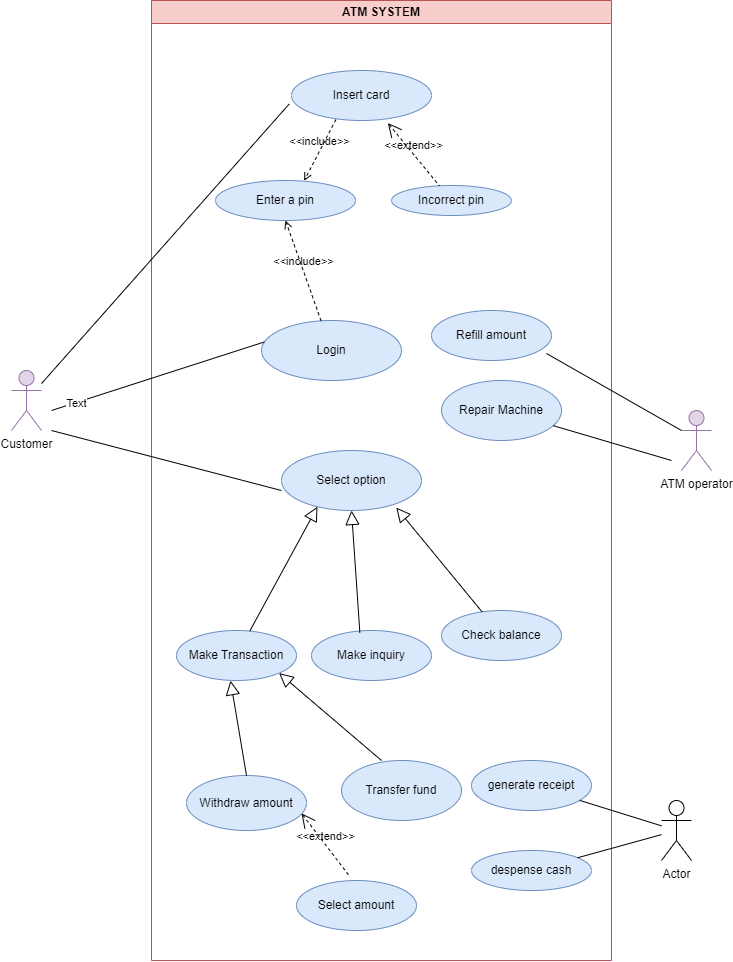

The diagram above was exported from draw.io. Its source (the exported page's mxGraphModel, read from the mxfile embedded in the PNG):
<mxGraphModel dx="921" dy="1605" grid="1" gridSize="10" guides="1" tooltips="1" connect="1" arrows="1" fold="1" page="1" pageScale="1" pageWidth="850" pageHeight="1100" math="0" shadow="0">
  <root>
    <mxCell id="0" />
    <mxCell id="1" parent="0" />
    <mxCell id="3yvpQtfCiW-UEkVGjWcT-1" value="ATM SYSTEM" style="swimlane;whiteSpace=wrap;html=1;fillColor=#f8cecc;strokeColor=#b85450;" vertex="1" parent="1">
      <mxGeometry x="270" y="-160" width="460" height="960" as="geometry" />
    </mxCell>
    <mxCell id="3yvpQtfCiW-UEkVGjWcT-3" value="Insert card" style="ellipse;whiteSpace=wrap;html=1;fillColor=#dae8fc;strokeColor=#6c8ebf;" vertex="1" parent="3yvpQtfCiW-UEkVGjWcT-1">
      <mxGeometry x="140" y="70" width="140" height="50" as="geometry" />
    </mxCell>
    <mxCell id="3yvpQtfCiW-UEkVGjWcT-5" value="Enter a pin" style="ellipse;whiteSpace=wrap;html=1;fillColor=#dae8fc;strokeColor=#6c8ebf;" vertex="1" parent="3yvpQtfCiW-UEkVGjWcT-1">
      <mxGeometry x="64" y="180" width="140" height="40" as="geometry" />
    </mxCell>
    <mxCell id="3yvpQtfCiW-UEkVGjWcT-15" value="&amp;lt;&amp;lt;include&amp;gt;&amp;gt;" style="edgeStyle=none;html=1;endArrow=open;verticalAlign=bottom;dashed=1;labelBackgroundColor=none;rounded=0;exitX=0.317;exitY=0.983;exitDx=0;exitDy=0;exitPerimeter=0;entryX=0.633;entryY=0.008;entryDx=0;entryDy=0;entryPerimeter=0;" edge="1" parent="3yvpQtfCiW-UEkVGjWcT-1" source="3yvpQtfCiW-UEkVGjWcT-3" target="3yvpQtfCiW-UEkVGjWcT-5">
      <mxGeometry width="160" relative="1" as="geometry">
        <mxPoint x="50" y="300" as="sourcePoint" />
        <mxPoint x="210" y="300" as="targetPoint" />
      </mxGeometry>
    </mxCell>
    <mxCell id="3yvpQtfCiW-UEkVGjWcT-21" value="Make Transaction" style="ellipse;whiteSpace=wrap;html=1;fillColor=#dae8fc;strokeColor=#6c8ebf;" vertex="1" parent="3yvpQtfCiW-UEkVGjWcT-1">
      <mxGeometry x="25" y="630" width="120" height="50" as="geometry" />
    </mxCell>
    <mxCell id="3yvpQtfCiW-UEkVGjWcT-22" value="Withdraw amount" style="ellipse;whiteSpace=wrap;html=1;fillColor=#dae8fc;strokeColor=#6c8ebf;" vertex="1" parent="3yvpQtfCiW-UEkVGjWcT-1">
      <mxGeometry x="35" y="775" width="120" height="55" as="geometry" />
    </mxCell>
    <mxCell id="3yvpQtfCiW-UEkVGjWcT-23" value="Check balance" style="ellipse;whiteSpace=wrap;html=1;fillColor=#dae8fc;strokeColor=#6c8ebf;" vertex="1" parent="3yvpQtfCiW-UEkVGjWcT-1">
      <mxGeometry x="290" y="610" width="120" height="50" as="geometry" />
    </mxCell>
    <mxCell id="3yvpQtfCiW-UEkVGjWcT-31" value="Refill amount" style="ellipse;whiteSpace=wrap;html=1;fillColor=#dae8fc;strokeColor=#6c8ebf;" vertex="1" parent="3yvpQtfCiW-UEkVGjWcT-1">
      <mxGeometry x="280" y="310" width="120" height="50" as="geometry" />
    </mxCell>
    <mxCell id="3yvpQtfCiW-UEkVGjWcT-20" value="Select option" style="ellipse;whiteSpace=wrap;html=1;fillColor=#dae8fc;strokeColor=#6c8ebf;" vertex="1" parent="3yvpQtfCiW-UEkVGjWcT-1">
      <mxGeometry x="130" y="450" width="140" height="60" as="geometry" />
    </mxCell>
    <mxCell id="3yvpQtfCiW-UEkVGjWcT-17" value="Incorrect pin" style="ellipse;whiteSpace=wrap;html=1;fillColor=#dae8fc;strokeColor=#6c8ebf;" vertex="1" parent="3yvpQtfCiW-UEkVGjWcT-1">
      <mxGeometry x="240" y="185" width="120" height="30" as="geometry" />
    </mxCell>
    <mxCell id="3yvpQtfCiW-UEkVGjWcT-16" value="&amp;lt;&amp;lt;extend&amp;gt;&amp;gt;" style="edgeStyle=none;html=1;startArrow=open;endArrow=none;startSize=12;verticalAlign=bottom;dashed=1;labelBackgroundColor=none;rounded=0;exitX=0.688;exitY=1.05;exitDx=0;exitDy=0;exitPerimeter=0;" edge="1" parent="3yvpQtfCiW-UEkVGjWcT-1" source="3yvpQtfCiW-UEkVGjWcT-3" target="3yvpQtfCiW-UEkVGjWcT-17">
      <mxGeometry width="160" relative="1" as="geometry">
        <mxPoint x="60" y="370" as="sourcePoint" />
        <mxPoint x="290" y="260" as="targetPoint" />
      </mxGeometry>
    </mxCell>
    <mxCell id="3yvpQtfCiW-UEkVGjWcT-38" value="Repair Machine" style="ellipse;whiteSpace=wrap;html=1;fillColor=#dae8fc;strokeColor=#6c8ebf;" vertex="1" parent="3yvpQtfCiW-UEkVGjWcT-1">
      <mxGeometry x="290" y="380" width="120" height="60" as="geometry" />
    </mxCell>
    <mxCell id="3yvpQtfCiW-UEkVGjWcT-39" value="Select amount" style="ellipse;whiteSpace=wrap;html=1;fillColor=#dae8fc;strokeColor=#6c8ebf;" vertex="1" parent="3yvpQtfCiW-UEkVGjWcT-1">
      <mxGeometry x="145" y="880" width="120" height="50" as="geometry" />
    </mxCell>
    <mxCell id="3yvpQtfCiW-UEkVGjWcT-41" value="&amp;lt;&amp;lt;extend&amp;gt;&amp;gt;" style="edgeStyle=none;html=1;startArrow=open;endArrow=none;startSize=12;verticalAlign=bottom;dashed=1;labelBackgroundColor=none;rounded=0;entryX=0.447;entryY=-0.071;entryDx=0;entryDy=0;entryPerimeter=0;exitX=0.958;exitY=0.688;exitDx=0;exitDy=0;exitPerimeter=0;" edge="1" parent="3yvpQtfCiW-UEkVGjWcT-1" source="3yvpQtfCiW-UEkVGjWcT-22" target="3yvpQtfCiW-UEkVGjWcT-39">
      <mxGeometry width="160" relative="1" as="geometry">
        <mxPoint x="220" y="730" as="sourcePoint" />
        <mxPoint x="220" y="770" as="targetPoint" />
      </mxGeometry>
    </mxCell>
    <mxCell id="3yvpQtfCiW-UEkVGjWcT-37" value="" style="edgeStyle=none;html=1;endArrow=none;verticalAlign=bottom;rounded=0;" edge="1" parent="3yvpQtfCiW-UEkVGjWcT-1" target="3yvpQtfCiW-UEkVGjWcT-38">
      <mxGeometry width="160" relative="1" as="geometry">
        <mxPoint x="520" y="460" as="sourcePoint" />
        <mxPoint x="375.6781985184268" y="513.2337728000496" as="targetPoint" />
      </mxGeometry>
    </mxCell>
    <mxCell id="3yvpQtfCiW-UEkVGjWcT-18" value="Login" style="ellipse;whiteSpace=wrap;html=1;fillColor=#dae8fc;strokeColor=#6c8ebf;" vertex="1" parent="3yvpQtfCiW-UEkVGjWcT-1">
      <mxGeometry x="110" y="320" width="140" height="60" as="geometry" />
    </mxCell>
    <mxCell id="3yvpQtfCiW-UEkVGjWcT-35" value="&amp;lt;&amp;lt;include&amp;gt;&amp;gt;" style="edgeStyle=none;html=1;endArrow=open;verticalAlign=bottom;dashed=1;labelBackgroundColor=none;rounded=0;entryX=0.5;entryY=1;entryDx=0;entryDy=0;" edge="1" parent="3yvpQtfCiW-UEkVGjWcT-1" source="3yvpQtfCiW-UEkVGjWcT-18" target="3yvpQtfCiW-UEkVGjWcT-5">
      <mxGeometry width="160" relative="1" as="geometry">
        <mxPoint x="70" y="400" as="sourcePoint" />
        <mxPoint x="230" y="400" as="targetPoint" />
      </mxGeometry>
    </mxCell>
    <mxCell id="3yvpQtfCiW-UEkVGjWcT-48" value="" style="edgeStyle=none;html=1;endArrow=block;endFill=0;endSize=12;verticalAlign=bottom;rounded=0;entryX=0.45;entryY=1.004;entryDx=0;entryDy=0;entryPerimeter=0;exitX=0.5;exitY=0;exitDx=0;exitDy=0;" edge="1" parent="3yvpQtfCiW-UEkVGjWcT-1" source="3yvpQtfCiW-UEkVGjWcT-22" target="3yvpQtfCiW-UEkVGjWcT-21">
      <mxGeometry width="160" relative="1" as="geometry">
        <mxPoint x="80" y="800" as="sourcePoint" />
        <mxPoint x="230" y="950" as="targetPoint" />
      </mxGeometry>
    </mxCell>
    <mxCell id="3yvpQtfCiW-UEkVGjWcT-50" value="Transfer fund" style="ellipse;whiteSpace=wrap;html=1;fillColor=#dae8fc;strokeColor=#6c8ebf;" vertex="1" parent="3yvpQtfCiW-UEkVGjWcT-1">
      <mxGeometry x="190" y="760" width="120" height="60" as="geometry" />
    </mxCell>
    <mxCell id="3yvpQtfCiW-UEkVGjWcT-51" value="" style="edgeStyle=none;html=1;endArrow=block;endFill=0;endSize=12;verticalAlign=bottom;rounded=0;entryX=0.257;entryY=0.937;entryDx=0;entryDy=0;entryPerimeter=0;" edge="1" parent="3yvpQtfCiW-UEkVGjWcT-1" source="3yvpQtfCiW-UEkVGjWcT-21" target="3yvpQtfCiW-UEkVGjWcT-20">
      <mxGeometry width="160" relative="1" as="geometry">
        <mxPoint x="70" y="680" as="sourcePoint" />
        <mxPoint x="230" y="680" as="targetPoint" />
      </mxGeometry>
    </mxCell>
    <mxCell id="3yvpQtfCiW-UEkVGjWcT-53" value="Make inquiry" style="ellipse;whiteSpace=wrap;html=1;fillColor=#dae8fc;strokeColor=#6c8ebf;" vertex="1" parent="3yvpQtfCiW-UEkVGjWcT-1">
      <mxGeometry x="160" y="630" width="120" height="50" as="geometry" />
    </mxCell>
    <mxCell id="3yvpQtfCiW-UEkVGjWcT-19" value="" style="edgeStyle=none;html=1;endArrow=none;verticalAlign=bottom;rounded=0;entryX=0.02;entryY=0.358;entryDx=0;entryDy=0;entryPerimeter=0;" edge="1" parent="3yvpQtfCiW-UEkVGjWcT-1" target="3yvpQtfCiW-UEkVGjWcT-18">
      <mxGeometry width="160" relative="1" as="geometry">
        <mxPoint x="-100" y="410" as="sourcePoint" />
        <mxPoint x="110" y="288.49" as="targetPoint" />
      </mxGeometry>
    </mxCell>
    <mxCell id="3yvpQtfCiW-UEkVGjWcT-45" value="Text" style="edgeLabel;html=1;align=center;verticalAlign=middle;resizable=0;points=[];" vertex="1" connectable="0" parent="3yvpQtfCiW-UEkVGjWcT-19">
      <mxGeometry x="-0.7711" relative="1" as="geometry">
        <mxPoint as="offset" />
      </mxGeometry>
    </mxCell>
    <mxCell id="3yvpQtfCiW-UEkVGjWcT-54" value="" style="edgeStyle=none;html=1;endArrow=block;endFill=0;endSize=12;verticalAlign=bottom;rounded=0;entryX=0.5;entryY=1;entryDx=0;entryDy=0;exitX=0.403;exitY=0.043;exitDx=0;exitDy=0;exitPerimeter=0;" edge="1" parent="3yvpQtfCiW-UEkVGjWcT-1" source="3yvpQtfCiW-UEkVGjWcT-53" target="3yvpQtfCiW-UEkVGjWcT-20">
      <mxGeometry width="160" relative="1" as="geometry">
        <mxPoint x="70" y="650" as="sourcePoint" />
        <mxPoint x="230" y="650" as="targetPoint" />
      </mxGeometry>
    </mxCell>
    <mxCell id="3yvpQtfCiW-UEkVGjWcT-55" value="" style="edgeStyle=none;html=1;endArrow=block;endFill=0;endSize=12;verticalAlign=bottom;rounded=0;entryX=0.82;entryY=0.952;entryDx=0;entryDy=0;entryPerimeter=0;" edge="1" parent="3yvpQtfCiW-UEkVGjWcT-1" source="3yvpQtfCiW-UEkVGjWcT-23" target="3yvpQtfCiW-UEkVGjWcT-20">
      <mxGeometry width="160" relative="1" as="geometry">
        <mxPoint x="70" y="650" as="sourcePoint" />
        <mxPoint x="230" y="650" as="targetPoint" />
      </mxGeometry>
    </mxCell>
    <mxCell id="3yvpQtfCiW-UEkVGjWcT-56" value="generate receipt" style="ellipse;whiteSpace=wrap;html=1;fillColor=#dae8fc;strokeColor=#6c8ebf;" vertex="1" parent="3yvpQtfCiW-UEkVGjWcT-1">
      <mxGeometry x="320" y="760" width="120" height="50" as="geometry" />
    </mxCell>
    <mxCell id="3yvpQtfCiW-UEkVGjWcT-57" value="despense cash" style="ellipse;whiteSpace=wrap;html=1;fillColor=#dae8fc;strokeColor=#6c8ebf;" vertex="1" parent="3yvpQtfCiW-UEkVGjWcT-1">
      <mxGeometry x="320" y="850" width="120" height="40" as="geometry" />
    </mxCell>
    <mxCell id="3yvpQtfCiW-UEkVGjWcT-2" value="Customer" style="shape=umlActor;verticalLabelPosition=bottom;verticalAlign=top;html=1;outlineConnect=0;fillColor=#e1d5e7;strokeColor=#9673a6;" vertex="1" parent="1">
      <mxGeometry x="130" y="210" width="30" height="60" as="geometry" />
    </mxCell>
    <mxCell id="3yvpQtfCiW-UEkVGjWcT-14" value="" style="edgeStyle=none;html=1;endArrow=none;verticalAlign=bottom;rounded=0;entryX=-0.017;entryY=0.672;entryDx=0;entryDy=0;entryPerimeter=0;" edge="1" parent="1" source="3yvpQtfCiW-UEkVGjWcT-2" target="3yvpQtfCiW-UEkVGjWcT-3">
      <mxGeometry width="160" relative="1" as="geometry">
        <mxPoint x="140" y="-10" as="sourcePoint" />
        <mxPoint x="300" y="-10" as="targetPoint" />
      </mxGeometry>
    </mxCell>
    <mxCell id="3yvpQtfCiW-UEkVGjWcT-33" value="ATM operator" style="shape=umlActor;verticalLabelPosition=bottom;verticalAlign=top;html=1;outlineConnect=0;rotation=0;fillColor=#e1d5e7;strokeColor=#9673a6;" vertex="1" parent="1">
      <mxGeometry x="800" y="250" width="30" height="60" as="geometry" />
    </mxCell>
    <mxCell id="3yvpQtfCiW-UEkVGjWcT-34" value="" style="edgeStyle=none;html=1;endArrow=none;verticalAlign=bottom;rounded=0;exitX=0.958;exitY=0.86;exitDx=0;exitDy=0;entryX=0;entryY=0.3333333333333333;entryDx=0;entryDy=0;entryPerimeter=0;exitPerimeter=0;" edge="1" parent="1" source="3yvpQtfCiW-UEkVGjWcT-31" target="3yvpQtfCiW-UEkVGjWcT-33">
      <mxGeometry width="160" relative="1" as="geometry">
        <mxPoint x="610" y="130" as="sourcePoint" />
        <mxPoint x="750" y="110" as="targetPoint" />
      </mxGeometry>
    </mxCell>
    <mxCell id="3yvpQtfCiW-UEkVGjWcT-47" value="" style="edgeStyle=none;html=1;endArrow=none;verticalAlign=bottom;rounded=0;entryX=0;entryY=0.667;entryDx=0;entryDy=0;entryPerimeter=0;" edge="1" parent="1" target="3yvpQtfCiW-UEkVGjWcT-20">
      <mxGeometry width="160" relative="1" as="geometry">
        <mxPoint x="170" y="270" as="sourcePoint" />
        <mxPoint x="500" y="390" as="targetPoint" />
      </mxGeometry>
    </mxCell>
    <mxCell id="3yvpQtfCiW-UEkVGjWcT-49" value="" style="edgeStyle=none;html=1;endArrow=block;endFill=0;endSize=12;verticalAlign=bottom;rounded=0;entryX=1;entryY=1;entryDx=0;entryDy=0;" edge="1" parent="1" target="3yvpQtfCiW-UEkVGjWcT-21">
      <mxGeometry width="160" relative="1" as="geometry">
        <mxPoint x="500" y="600" as="sourcePoint" />
        <mxPoint x="410" y="560" as="targetPoint" />
      </mxGeometry>
    </mxCell>
    <mxCell id="3yvpQtfCiW-UEkVGjWcT-58" value="Actor" style="shape=umlActor;verticalLabelPosition=bottom;verticalAlign=top;html=1;outlineConnect=0;" vertex="1" parent="1">
      <mxGeometry x="780" y="640" width="30" height="60" as="geometry" />
    </mxCell>
    <mxCell id="3yvpQtfCiW-UEkVGjWcT-60" value="" style="edgeStyle=none;html=1;endArrow=none;verticalAlign=bottom;rounded=0;" edge="1" parent="1" source="3yvpQtfCiW-UEkVGjWcT-56" target="3yvpQtfCiW-UEkVGjWcT-58">
      <mxGeometry width="160" relative="1" as="geometry">
        <mxPoint x="400" y="750" as="sourcePoint" />
        <mxPoint x="560" y="750" as="targetPoint" />
      </mxGeometry>
    </mxCell>
    <mxCell id="3yvpQtfCiW-UEkVGjWcT-61" value="" style="edgeStyle=none;html=1;endArrow=none;verticalAlign=bottom;rounded=0;" edge="1" parent="1" source="3yvpQtfCiW-UEkVGjWcT-57" target="3yvpQtfCiW-UEkVGjWcT-58">
      <mxGeometry width="160" relative="1" as="geometry">
        <mxPoint x="400" y="750" as="sourcePoint" />
        <mxPoint x="560" y="750" as="targetPoint" />
      </mxGeometry>
    </mxCell>
  </root>
</mxGraphModel>